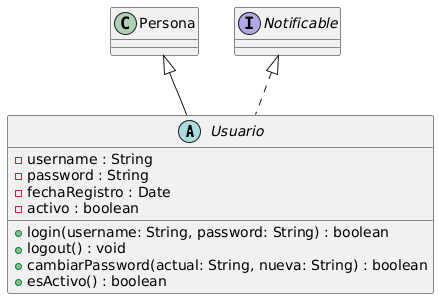

The diagram above was rendered by PlantUML. Its source (embedded in the PNG):
@startuml
abstract class Usuario extends Persona implements Notificable {
    - username : String
    - password : String
    - fechaRegistro : Date
    - activo : boolean

    + login(username: String, password: String) : boolean
    + logout() : void
    + cambiarPassword(actual: String, nueva: String) : boolean
    + esActivo() : boolean
}
@enduml